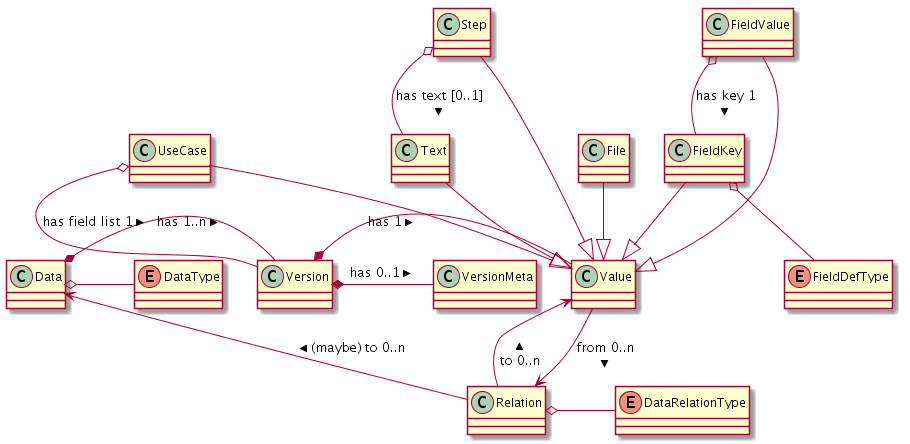

The diagram above was rendered by PlantUML. Its source (embedded in the PNG):
@startuml

' class DataType {
  ' id
  ' name
' }
' 
' interface DataValue {
  ' id
' }
' 
' class DataText {
  ' text
' }
' DataText --|> DataValue
' 
' class DataRelationType {
  ' id
  ' name
' }
' 
' class DataRelation {
  ' from_id
  ' rel_id
  ' index
  ' to_id
' }
' 
' DataRelation --> DataRelationType
' DataRelation --> DataValue
' DataRelation --> DataValue

Data *- Version : has 1..n >
Version *- VersionMeta : has 0..1 >
Version *- Value : has 1 >

Value --> Relation : from 0..n >
Value <-- Relation : to 0..n <
Data <-- Relation : (maybe) to 0..n <

UseCase --|> Value
FieldKey --|> Value
FieldValue --|> Value
Text --|> Value
Step --|> Value
File --|> Value

enum DataType
enum DataRelationType
enum FieldDefType

Data o- DataType
Relation o- DataRelationType
FieldKey o-- FieldDefType

UseCase o-- Version : has field list 1 >
FieldValue o-- FieldKey : has key 1 >
Step o-- Text : has text [0..1] >

@enduml